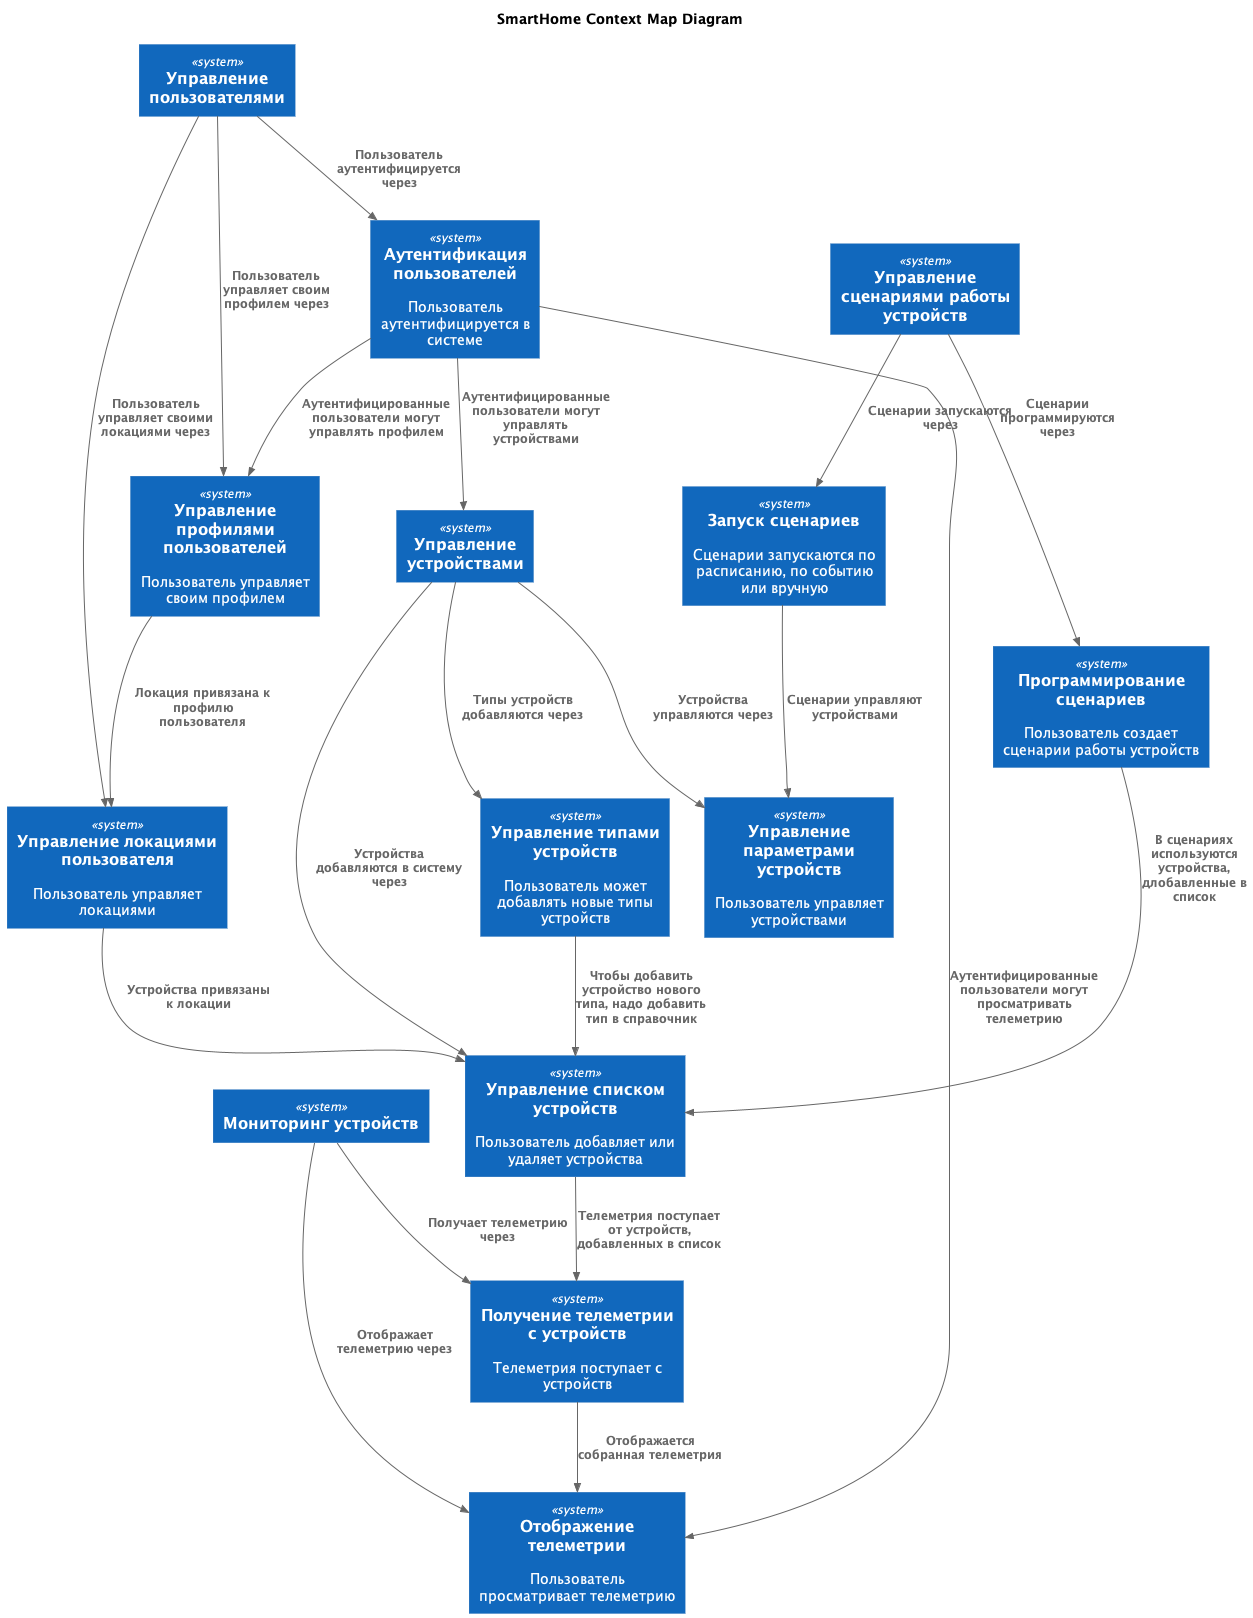

The diagram above was rendered by PlantUML. Its source (embedded in the PNG):
@startuml
title SmartHome Context Map Diagram

top to bottom direction

!includeurl https://raw.githubusercontent.com/RicardoNiepel/C4-PlantUML/master/C4_Component.puml

System(DeviceManagement, "Управление устройствами", "")
System(DeviceList, "Управление списком устройств", "Пользователь добавляет или удаляет устройства ")
System(DeviceManager, "Управление параметрами устройств", "Пользователь управляет устройствами")
System(DeviceTypes, "Управление типами устройств", "Пользователь может добавлять новые типы устройств")
System(ScriptManagement, "Управление сценариями работы устройств", "")
System(ScriptEditor, "Программирование сценариев", "Пользователь создает сценарии работы устройств")
System(ScriptRunner, "Запуск сценариев", "Сценарии запускаются по расписанию, по событию или вручную")

System(DeviceMonitoring, "Мониторинг устройств", "")
System(GetTelemetry, "Получение телеметрии с устройств", "Телеметрия поступает с устройств")
System(ViewTelemetry, "Отображение телеметрии", "Пользователь просматривает телеметрию")

System(UserManagement, "Управление пользователями", "")
System(UserProfile, "Управление профилями пользователей", "Пользователь управляет своим профилем")
System(UserAuthn, "Аутентификация пользователей", "Пользователь аутентифицируется в системе")
System(UserLocations, "Управление локациями пользователя", "Пользователь управляет локациями")

Rel(DeviceManagement, DeviceList, "Устройства добавляются в систему через")
Rel(DeviceManagement, DeviceManager, "Устройства управляются через")
Rel(DeviceManagement, DeviceTypes, "Типы устройств добавляются через")
Rel(DeviceTypes, DeviceList, "Чтобы добавить устройство нового типа, надо добавить тип в справочник")

Rel(DeviceMonitoring, GetTelemetry, "Получает телеметрию через")
Rel(DeviceMonitoring, ViewTelemetry, "Отображает телеметрию через")

Rel(DeviceList, GetTelemetry, "Телеметрия поступает от устройств, добавленных в список")
Rel(GetTelemetry, ViewTelemetry, "Отображается собранная телеметрия")

Rel(ScriptManagement, ScriptEditor, "Сценарии программируются через")
Rel(ScriptManagement, ScriptRunner, "Сценарии запускаются через")
Rel(ScriptEditor, DeviceList, "В сценариях используются устройства, длобавленные в список")
Rel(ScriptRunner, DeviceManager, "Сценарии управляют устройствами")

Rel(UserManagement, UserProfile, "Пользователь управляет своим профилем через")
Rel(UserManagement, UserAuthn, "Пользователь аутентифицируется через")
Rel(UserManagement, UserLocations, "Пользователь управляет своими локациями через")

Rel(UserProfile, UserLocations, "Локация привязана к профилю пользователя")
Rel(UserLocations, DeviceList, "Устройства привязаны к локации")
Rel(UserAuthn, UserProfile, "Аутентифицированные пользователи могут управлять профилем")
Rel(UserAuthn, DeviceManagement, "Аутентифицированные пользователи могут управлять устройствами")
Rel(UserAuthn, ViewTelemetry, "Аутентифицированные пользователи могут просматривать телеметрию")


@enduml